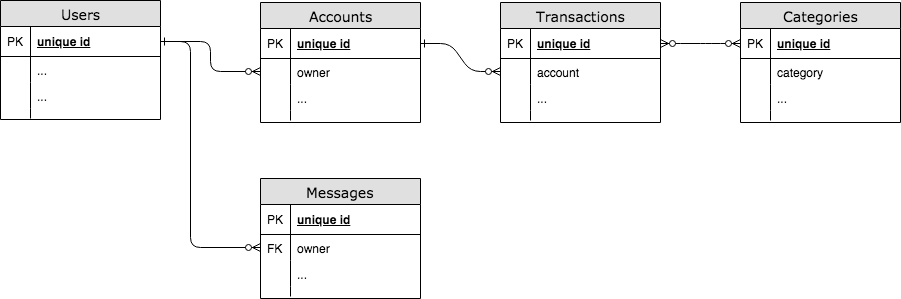

The diagram above was exported from draw.io. Its source (the exported page's mxGraphModel, read from the mxfile embedded in the PNG):
<mxGraphModel dx="786" dy="499" grid="1" gridSize="10" guides="1" tooltips="1" connect="1" arrows="1" fold="1" page="1" pageScale="1" pageWidth="1100" pageHeight="850" background="#ffffff" math="0" shadow="0">
  <root>
    <mxCell id="0" />
    <mxCell id="1" parent="0" />
    <mxCell id="2e49270ec7c68f3f-19" value="Accounts" style="swimlane;html=1;fontStyle=0;childLayout=stackLayout;horizontal=1;startSize=26;fillColor=#e0e0e0;horizontalStack=0;resizeParent=1;resizeLast=0;collapsible=1;marginBottom=0;swimlaneFillColor=#ffffff;align=center;rounded=0;shadow=0;comic=0;labelBackgroundColor=none;strokeColor=#000000;strokeWidth=1;fontFamily=Verdana;fontSize=14;fontColor=#000000;" parent="1" vertex="1">
      <mxGeometry x="290" y="360" width="160" height="120" as="geometry">
        <mxRectangle x="290" y="360" width="100" height="26" as="alternateBounds" />
      </mxGeometry>
    </mxCell>
    <mxCell id="2e49270ec7c68f3f-20" value="unique id" style="shape=partialRectangle;top=0;left=0;right=0;bottom=1;html=1;align=left;verticalAlign=middle;fillColor=none;spacingLeft=34;spacingRight=4;whiteSpace=wrap;overflow=hidden;rotatable=0;points=[[0,0.5],[1,0.5]];portConstraint=eastwest;dropTarget=0;fontStyle=5;" parent="2e49270ec7c68f3f-19" vertex="1">
      <mxGeometry y="26" width="160" height="30" as="geometry" />
    </mxCell>
    <mxCell id="2e49270ec7c68f3f-21" value="PK" style="shape=partialRectangle;top=0;left=0;bottom=0;html=1;fillColor=none;align=left;verticalAlign=middle;spacingLeft=4;spacingRight=4;whiteSpace=wrap;overflow=hidden;rotatable=0;points=[];portConstraint=eastwest;part=1;" parent="2e49270ec7c68f3f-20" vertex="1" connectable="0">
      <mxGeometry width="30" height="30" as="geometry" />
    </mxCell>
    <mxCell id="2e49270ec7c68f3f-22" value="owner" style="shape=partialRectangle;top=0;left=0;right=0;bottom=0;html=1;align=left;verticalAlign=top;fillColor=none;spacingLeft=34;spacingRight=4;whiteSpace=wrap;overflow=hidden;rotatable=0;points=[[0,0.5],[1,0.5]];portConstraint=eastwest;dropTarget=0;" parent="2e49270ec7c68f3f-19" vertex="1">
      <mxGeometry y="56" width="160" height="26" as="geometry" />
    </mxCell>
    <mxCell id="2e49270ec7c68f3f-23" value="" style="shape=partialRectangle;top=0;left=0;bottom=0;html=1;fillColor=none;align=left;verticalAlign=top;spacingLeft=4;spacingRight=4;whiteSpace=wrap;overflow=hidden;rotatable=0;points=[];portConstraint=eastwest;part=1;" parent="2e49270ec7c68f3f-22" vertex="1" connectable="0">
      <mxGeometry width="30" height="26" as="geometry" />
    </mxCell>
    <mxCell id="2e49270ec7c68f3f-24" value="..." style="shape=partialRectangle;top=0;left=0;right=0;bottom=0;html=1;align=left;verticalAlign=top;fillColor=none;spacingLeft=34;spacingRight=4;whiteSpace=wrap;overflow=hidden;rotatable=0;points=[[0,0.5],[1,0.5]];portConstraint=eastwest;dropTarget=0;" parent="2e49270ec7c68f3f-19" vertex="1">
      <mxGeometry y="82" width="160" height="26" as="geometry" />
    </mxCell>
    <mxCell id="2e49270ec7c68f3f-25" value="" style="shape=partialRectangle;top=0;left=0;bottom=0;html=1;fillColor=none;align=left;verticalAlign=top;spacingLeft=4;spacingRight=4;whiteSpace=wrap;overflow=hidden;rotatable=0;points=[];portConstraint=eastwest;part=1;" parent="2e49270ec7c68f3f-24" vertex="1" connectable="0">
      <mxGeometry width="30" height="26" as="geometry" />
    </mxCell>
    <mxCell id="2e49270ec7c68f3f-28" value="" style="shape=partialRectangle;top=0;left=0;right=0;bottom=0;html=1;align=left;verticalAlign=top;fillColor=none;spacingLeft=34;spacingRight=4;whiteSpace=wrap;overflow=hidden;rotatable=0;points=[[0,0.5],[1,0.5]];portConstraint=eastwest;dropTarget=0;" parent="2e49270ec7c68f3f-19" vertex="1">
      <mxGeometry y="108" width="160" height="10" as="geometry" />
    </mxCell>
    <mxCell id="2e49270ec7c68f3f-29" value="" style="shape=partialRectangle;top=0;left=0;bottom=0;html=1;fillColor=none;align=left;verticalAlign=top;spacingLeft=4;spacingRight=4;whiteSpace=wrap;overflow=hidden;rotatable=0;points=[];portConstraint=eastwest;part=1;" parent="2e49270ec7c68f3f-28" vertex="1" connectable="0">
      <mxGeometry width="30" height="10" as="geometry" />
    </mxCell>
    <mxCell id="2e49270ec7c68f3f-55" value="" style="edgeStyle=orthogonalEdgeStyle;html=1;endArrow=ERone;startArrow=ERzeroToMany;labelBackgroundColor=none;fontFamily=Verdana;fontSize=14;entryX=1;entryY=0.5;entryDx=0;entryDy=0;exitX=0;exitY=0.5;exitDx=0;exitDy=0;strokeColor=#000000;endFill=0;startFill=1;" parent="1" source="2e49270ec7c68f3f-22" target="2e49270ec7c68f3f-81" edge="1">
      <mxGeometry width="100" height="100" relative="1" as="geometry">
        <mxPoint x="270" y="270" as="sourcePoint" />
        <mxPoint x="290.2941176470588" y="238.52941176470586" as="targetPoint" />
        <Array as="points">
          <mxPoint x="240" y="429" />
          <mxPoint x="240" y="399" />
        </Array>
      </mxGeometry>
    </mxCell>
    <mxCell id="2e49270ec7c68f3f-60" value="" style="edgeStyle=entityRelationEdgeStyle;html=1;endArrow=ERzeroToMany;startArrow=ERone;labelBackgroundColor=none;fontFamily=Verdana;fontSize=14;entryX=0;entryY=0.5;entryDx=0;entryDy=0;exitX=1;exitY=0.5;exitDx=0;exitDy=0;startFill=0;endFill=1;" parent="1" source="2e49270ec7c68f3f-20" target="G6n_F6_dsTi2TGC3CMvE-13" edge="1">
      <mxGeometry width="100" height="100" relative="1" as="geometry">
        <mxPoint x="490" y="600" as="sourcePoint" />
        <mxPoint x="580" y="504" as="targetPoint" />
      </mxGeometry>
    </mxCell>
    <mxCell id="2e49270ec7c68f3f-80" value="Users" style="swimlane;html=1;fontStyle=0;childLayout=stackLayout;horizontal=1;startSize=26;fillColor=#e0e0e0;horizontalStack=0;resizeParent=1;resizeLast=0;collapsible=1;marginBottom=0;swimlaneFillColor=#ffffff;align=center;rounded=0;shadow=0;comic=0;labelBackgroundColor=none;strokeColor=#000000;strokeWidth=1;fontFamily=Verdana;fontSize=14;fontColor=#000000;" parent="1" vertex="1">
      <mxGeometry x="30" y="358" width="160" height="119" as="geometry" />
    </mxCell>
    <mxCell id="2e49270ec7c68f3f-81" value="unique id" style="shape=partialRectangle;top=0;left=0;right=0;bottom=1;html=1;align=left;verticalAlign=middle;fillColor=none;spacingLeft=34;spacingRight=4;whiteSpace=wrap;overflow=hidden;rotatable=0;points=[[0,0.5],[1,0.5]];portConstraint=eastwest;dropTarget=0;fontStyle=5;" parent="2e49270ec7c68f3f-80" vertex="1">
      <mxGeometry y="26" width="160" height="30" as="geometry" />
    </mxCell>
    <mxCell id="2e49270ec7c68f3f-82" value="PK" style="shape=partialRectangle;top=0;left=0;bottom=0;html=1;fillColor=none;align=left;verticalAlign=middle;spacingLeft=4;spacingRight=4;whiteSpace=wrap;overflow=hidden;rotatable=0;points=[];portConstraint=eastwest;part=1;" parent="2e49270ec7c68f3f-81" vertex="1" connectable="0">
      <mxGeometry width="30" height="30" as="geometry" />
    </mxCell>
    <mxCell id="2e49270ec7c68f3f-83" value="..." style="shape=partialRectangle;top=0;left=0;right=0;bottom=0;html=1;align=left;verticalAlign=top;fillColor=none;spacingLeft=34;spacingRight=4;whiteSpace=wrap;overflow=hidden;rotatable=0;points=[[0,0.5],[1,0.5]];portConstraint=eastwest;dropTarget=0;" parent="2e49270ec7c68f3f-80" vertex="1">
      <mxGeometry y="56" width="160" height="26" as="geometry" />
    </mxCell>
    <mxCell id="2e49270ec7c68f3f-84" value="" style="shape=partialRectangle;top=0;left=0;bottom=0;html=1;fillColor=none;align=left;verticalAlign=top;spacingLeft=4;spacingRight=4;whiteSpace=wrap;overflow=hidden;rotatable=0;points=[];portConstraint=eastwest;part=1;" parent="2e49270ec7c68f3f-83" vertex="1" connectable="0">
      <mxGeometry width="30" height="26" as="geometry" />
    </mxCell>
    <mxCell id="2e49270ec7c68f3f-85" value="..." style="shape=partialRectangle;top=0;left=0;right=0;bottom=0;html=1;align=left;verticalAlign=top;fillColor=none;spacingLeft=34;spacingRight=4;whiteSpace=wrap;overflow=hidden;rotatable=0;points=[[0,0.5],[1,0.5]];portConstraint=eastwest;dropTarget=0;" parent="2e49270ec7c68f3f-80" vertex="1">
      <mxGeometry y="82" width="160" height="26" as="geometry" />
    </mxCell>
    <mxCell id="2e49270ec7c68f3f-86" value="" style="shape=partialRectangle;top=0;left=0;bottom=0;html=1;fillColor=none;align=left;verticalAlign=top;spacingLeft=4;spacingRight=4;whiteSpace=wrap;overflow=hidden;rotatable=0;points=[];portConstraint=eastwest;part=1;" parent="2e49270ec7c68f3f-85" vertex="1" connectable="0">
      <mxGeometry width="30" height="26" as="geometry" />
    </mxCell>
    <mxCell id="2e49270ec7c68f3f-89" value="" style="shape=partialRectangle;top=0;left=0;right=0;bottom=0;html=1;align=left;verticalAlign=top;fillColor=none;spacingLeft=34;spacingRight=4;whiteSpace=wrap;overflow=hidden;rotatable=0;points=[[0,0.5],[1,0.5]];portConstraint=eastwest;dropTarget=0;" parent="2e49270ec7c68f3f-80" vertex="1">
      <mxGeometry y="108" width="160" height="10" as="geometry" />
    </mxCell>
    <mxCell id="2e49270ec7c68f3f-90" value="" style="shape=partialRectangle;top=0;left=0;bottom=0;html=1;fillColor=none;align=left;verticalAlign=top;spacingLeft=4;spacingRight=4;whiteSpace=wrap;overflow=hidden;rotatable=0;points=[];portConstraint=eastwest;part=1;" parent="2e49270ec7c68f3f-89" vertex="1" connectable="0">
      <mxGeometry width="30" height="10" as="geometry" />
    </mxCell>
    <mxCell id="2e49270ec7c68f3f-92" value="" style="edgeStyle=orthogonalEdgeStyle;html=1;endArrow=ERzeroToMany;endFill=1;labelBackgroundColor=none;fontFamily=Verdana;fontSize=14;exitX=1;exitY=0.5;exitDx=0;exitDy=0;entryX=0;entryY=0.5;entryDx=0;entryDy=0;" parent="1" source="2e49270ec7c68f3f-81" target="G6n_F6_dsTi2TGC3CMvE-4" edge="1">
      <mxGeometry width="100" height="100" relative="1" as="geometry">
        <mxPoint x="200.35294117647072" y="408.9411764705883" as="sourcePoint" />
        <mxPoint x="260" y="610" as="targetPoint" />
        <Array as="points">
          <mxPoint x="220" y="399" />
          <mxPoint x="220" y="605" />
        </Array>
      </mxGeometry>
    </mxCell>
    <mxCell id="G6n_F6_dsTi2TGC3CMvE-1" value="Messages" style="swimlane;html=1;fontStyle=0;childLayout=stackLayout;horizontal=1;startSize=26;fillColor=#e0e0e0;horizontalStack=0;resizeParent=1;resizeLast=0;collapsible=1;marginBottom=0;swimlaneFillColor=#ffffff;align=center;rounded=0;shadow=0;comic=0;labelBackgroundColor=none;strokeColor=#000000;strokeWidth=1;fontFamily=Verdana;fontSize=14;fontColor=#000000;" parent="1" vertex="1">
      <mxGeometry x="290" y="536" width="160" height="120" as="geometry" />
    </mxCell>
    <mxCell id="G6n_F6_dsTi2TGC3CMvE-2" value="unique id" style="shape=partialRectangle;top=0;left=0;right=0;bottom=1;html=1;align=left;verticalAlign=middle;fillColor=none;spacingLeft=34;spacingRight=4;whiteSpace=wrap;overflow=hidden;rotatable=0;points=[[0,0.5],[1,0.5]];portConstraint=eastwest;dropTarget=0;fontStyle=5;" parent="G6n_F6_dsTi2TGC3CMvE-1" vertex="1">
      <mxGeometry y="26" width="160" height="30" as="geometry" />
    </mxCell>
    <mxCell id="G6n_F6_dsTi2TGC3CMvE-3" value="PK" style="shape=partialRectangle;top=0;left=0;bottom=0;html=1;fillColor=none;align=left;verticalAlign=middle;spacingLeft=4;spacingRight=4;whiteSpace=wrap;overflow=hidden;rotatable=0;points=[];portConstraint=eastwest;part=1;" parent="G6n_F6_dsTi2TGC3CMvE-2" vertex="1" connectable="0">
      <mxGeometry width="30" height="30" as="geometry" />
    </mxCell>
    <mxCell id="G6n_F6_dsTi2TGC3CMvE-4" value="owner" style="shape=partialRectangle;top=0;left=0;right=0;bottom=0;html=1;align=left;verticalAlign=top;fillColor=none;spacingLeft=34;spacingRight=4;whiteSpace=wrap;overflow=hidden;rotatable=0;points=[[0,0.5],[1,0.5]];portConstraint=eastwest;dropTarget=0;" parent="G6n_F6_dsTi2TGC3CMvE-1" vertex="1">
      <mxGeometry y="56" width="160" height="26" as="geometry" />
    </mxCell>
    <mxCell id="G6n_F6_dsTi2TGC3CMvE-5" value="FK" style="shape=partialRectangle;top=0;left=0;bottom=0;html=1;fillColor=none;align=left;verticalAlign=top;spacingLeft=4;spacingRight=4;whiteSpace=wrap;overflow=hidden;rotatable=0;points=[];portConstraint=eastwest;part=1;" parent="G6n_F6_dsTi2TGC3CMvE-4" vertex="1" connectable="0">
      <mxGeometry width="30" height="26" as="geometry" />
    </mxCell>
    <mxCell id="G6n_F6_dsTi2TGC3CMvE-6" value="..." style="shape=partialRectangle;top=0;left=0;right=0;bottom=0;html=1;align=left;verticalAlign=top;fillColor=none;spacingLeft=34;spacingRight=4;whiteSpace=wrap;overflow=hidden;rotatable=0;points=[[0,0.5],[1,0.5]];portConstraint=eastwest;dropTarget=0;" parent="G6n_F6_dsTi2TGC3CMvE-1" vertex="1">
      <mxGeometry y="82" width="160" height="26" as="geometry" />
    </mxCell>
    <mxCell id="G6n_F6_dsTi2TGC3CMvE-7" value="" style="shape=partialRectangle;top=0;left=0;bottom=0;html=1;fillColor=none;align=left;verticalAlign=top;spacingLeft=4;spacingRight=4;whiteSpace=wrap;overflow=hidden;rotatable=0;points=[];portConstraint=eastwest;part=1;" parent="G6n_F6_dsTi2TGC3CMvE-6" vertex="1" connectable="0">
      <mxGeometry width="30" height="26" as="geometry" />
    </mxCell>
    <mxCell id="G6n_F6_dsTi2TGC3CMvE-8" value="" style="shape=partialRectangle;top=0;left=0;right=0;bottom=0;html=1;align=left;verticalAlign=top;fillColor=none;spacingLeft=34;spacingRight=4;whiteSpace=wrap;overflow=hidden;rotatable=0;points=[[0,0.5],[1,0.5]];portConstraint=eastwest;dropTarget=0;" parent="G6n_F6_dsTi2TGC3CMvE-1" vertex="1">
      <mxGeometry y="108" width="160" height="10" as="geometry" />
    </mxCell>
    <mxCell id="G6n_F6_dsTi2TGC3CMvE-9" value="" style="shape=partialRectangle;top=0;left=0;bottom=0;html=1;fillColor=none;align=left;verticalAlign=top;spacingLeft=4;spacingRight=4;whiteSpace=wrap;overflow=hidden;rotatable=0;points=[];portConstraint=eastwest;part=1;" parent="G6n_F6_dsTi2TGC3CMvE-8" vertex="1" connectable="0">
      <mxGeometry width="30" height="10" as="geometry" />
    </mxCell>
    <mxCell id="G6n_F6_dsTi2TGC3CMvE-10" value="Transactions" style="swimlane;html=1;fontStyle=0;childLayout=stackLayout;horizontal=1;startSize=26;fillColor=#e0e0e0;horizontalStack=0;resizeParent=1;resizeLast=0;collapsible=1;marginBottom=0;swimlaneFillColor=#ffffff;align=center;rounded=0;shadow=0;comic=0;labelBackgroundColor=none;strokeColor=#000000;strokeWidth=1;fontFamily=Verdana;fontSize=14;fontColor=#000000;" parent="1" vertex="1">
      <mxGeometry x="530" y="360" width="160" height="120" as="geometry">
        <mxRectangle x="290" y="360" width="100" height="26" as="alternateBounds" />
      </mxGeometry>
    </mxCell>
    <mxCell id="G6n_F6_dsTi2TGC3CMvE-11" value="unique id" style="shape=partialRectangle;top=0;left=0;right=0;bottom=1;html=1;align=left;verticalAlign=middle;fillColor=none;spacingLeft=34;spacingRight=4;whiteSpace=wrap;overflow=hidden;rotatable=0;points=[[0,0.5],[1,0.5]];portConstraint=eastwest;dropTarget=0;fontStyle=5;" parent="G6n_F6_dsTi2TGC3CMvE-10" vertex="1">
      <mxGeometry y="26" width="160" height="30" as="geometry" />
    </mxCell>
    <mxCell id="G6n_F6_dsTi2TGC3CMvE-12" value="PK" style="shape=partialRectangle;top=0;left=0;bottom=0;html=1;fillColor=none;align=left;verticalAlign=middle;spacingLeft=4;spacingRight=4;whiteSpace=wrap;overflow=hidden;rotatable=0;points=[];portConstraint=eastwest;part=1;" parent="G6n_F6_dsTi2TGC3CMvE-11" vertex="1" connectable="0">
      <mxGeometry width="30" height="30" as="geometry" />
    </mxCell>
    <mxCell id="G6n_F6_dsTi2TGC3CMvE-13" value="account" style="shape=partialRectangle;top=0;left=0;right=0;bottom=0;html=1;align=left;verticalAlign=top;fillColor=none;spacingLeft=34;spacingRight=4;whiteSpace=wrap;overflow=hidden;rotatable=0;points=[[0,0.5],[1,0.5]];portConstraint=eastwest;dropTarget=0;" parent="G6n_F6_dsTi2TGC3CMvE-10" vertex="1">
      <mxGeometry y="56" width="160" height="26" as="geometry" />
    </mxCell>
    <mxCell id="G6n_F6_dsTi2TGC3CMvE-14" value="" style="shape=partialRectangle;top=0;left=0;bottom=0;html=1;fillColor=none;align=left;verticalAlign=top;spacingLeft=4;spacingRight=4;whiteSpace=wrap;overflow=hidden;rotatable=0;points=[];portConstraint=eastwest;part=1;" parent="G6n_F6_dsTi2TGC3CMvE-13" vertex="1" connectable="0">
      <mxGeometry width="30" height="26" as="geometry" />
    </mxCell>
    <mxCell id="G6n_F6_dsTi2TGC3CMvE-15" value="..." style="shape=partialRectangle;top=0;left=0;right=0;bottom=0;html=1;align=left;verticalAlign=top;fillColor=none;spacingLeft=34;spacingRight=4;whiteSpace=wrap;overflow=hidden;rotatable=0;points=[[0,0.5],[1,0.5]];portConstraint=eastwest;dropTarget=0;" parent="G6n_F6_dsTi2TGC3CMvE-10" vertex="1">
      <mxGeometry y="82" width="160" height="26" as="geometry" />
    </mxCell>
    <mxCell id="G6n_F6_dsTi2TGC3CMvE-16" value="" style="shape=partialRectangle;top=0;left=0;bottom=0;html=1;fillColor=none;align=left;verticalAlign=top;spacingLeft=4;spacingRight=4;whiteSpace=wrap;overflow=hidden;rotatable=0;points=[];portConstraint=eastwest;part=1;" parent="G6n_F6_dsTi2TGC3CMvE-15" vertex="1" connectable="0">
      <mxGeometry width="30" height="26" as="geometry" />
    </mxCell>
    <mxCell id="G6n_F6_dsTi2TGC3CMvE-17" value="" style="shape=partialRectangle;top=0;left=0;right=0;bottom=0;html=1;align=left;verticalAlign=top;fillColor=none;spacingLeft=34;spacingRight=4;whiteSpace=wrap;overflow=hidden;rotatable=0;points=[[0,0.5],[1,0.5]];portConstraint=eastwest;dropTarget=0;" parent="G6n_F6_dsTi2TGC3CMvE-10" vertex="1">
      <mxGeometry y="108" width="160" height="10" as="geometry" />
    </mxCell>
    <mxCell id="G6n_F6_dsTi2TGC3CMvE-18" value="" style="shape=partialRectangle;top=0;left=0;bottom=0;html=1;fillColor=none;align=left;verticalAlign=top;spacingLeft=4;spacingRight=4;whiteSpace=wrap;overflow=hidden;rotatable=0;points=[];portConstraint=eastwest;part=1;" parent="G6n_F6_dsTi2TGC3CMvE-17" vertex="1" connectable="0">
      <mxGeometry width="30" height="10" as="geometry" />
    </mxCell>
    <mxCell id="G6n_F6_dsTi2TGC3CMvE-19" value="Categories" style="swimlane;html=1;fontStyle=0;childLayout=stackLayout;horizontal=1;startSize=26;fillColor=#e0e0e0;horizontalStack=0;resizeParent=1;resizeLast=0;collapsible=1;marginBottom=0;swimlaneFillColor=#ffffff;align=center;rounded=0;shadow=0;comic=0;labelBackgroundColor=none;strokeColor=#000000;strokeWidth=1;fontFamily=Verdana;fontSize=14;fontColor=#000000;" parent="1" vertex="1">
      <mxGeometry x="770" y="360" width="160" height="120" as="geometry">
        <mxRectangle x="290" y="360" width="100" height="26" as="alternateBounds" />
      </mxGeometry>
    </mxCell>
    <mxCell id="G6n_F6_dsTi2TGC3CMvE-20" value="unique id" style="shape=partialRectangle;top=0;left=0;right=0;bottom=1;html=1;align=left;verticalAlign=middle;fillColor=none;spacingLeft=34;spacingRight=4;whiteSpace=wrap;overflow=hidden;rotatable=0;points=[[0,0.5],[1,0.5]];portConstraint=eastwest;dropTarget=0;fontStyle=5;" parent="G6n_F6_dsTi2TGC3CMvE-19" vertex="1">
      <mxGeometry y="26" width="160" height="30" as="geometry" />
    </mxCell>
    <mxCell id="G6n_F6_dsTi2TGC3CMvE-21" value="PK" style="shape=partialRectangle;top=0;left=0;bottom=0;html=1;fillColor=none;align=left;verticalAlign=middle;spacingLeft=4;spacingRight=4;whiteSpace=wrap;overflow=hidden;rotatable=0;points=[];portConstraint=eastwest;part=1;" parent="G6n_F6_dsTi2TGC3CMvE-20" vertex="1" connectable="0">
      <mxGeometry width="30" height="30" as="geometry" />
    </mxCell>
    <mxCell id="G6n_F6_dsTi2TGC3CMvE-22" value="category" style="shape=partialRectangle;top=0;left=0;right=0;bottom=0;html=1;align=left;verticalAlign=top;fillColor=none;spacingLeft=34;spacingRight=4;whiteSpace=wrap;overflow=hidden;rotatable=0;points=[[0,0.5],[1,0.5]];portConstraint=eastwest;dropTarget=0;" parent="G6n_F6_dsTi2TGC3CMvE-19" vertex="1">
      <mxGeometry y="56" width="160" height="26" as="geometry" />
    </mxCell>
    <mxCell id="G6n_F6_dsTi2TGC3CMvE-23" value="" style="shape=partialRectangle;top=0;left=0;bottom=0;html=1;fillColor=none;align=left;verticalAlign=top;spacingLeft=4;spacingRight=4;whiteSpace=wrap;overflow=hidden;rotatable=0;points=[];portConstraint=eastwest;part=1;" parent="G6n_F6_dsTi2TGC3CMvE-22" vertex="1" connectable="0">
      <mxGeometry width="30" height="26" as="geometry" />
    </mxCell>
    <mxCell id="G6n_F6_dsTi2TGC3CMvE-24" value="..." style="shape=partialRectangle;top=0;left=0;right=0;bottom=0;html=1;align=left;verticalAlign=top;fillColor=none;spacingLeft=34;spacingRight=4;whiteSpace=wrap;overflow=hidden;rotatable=0;points=[[0,0.5],[1,0.5]];portConstraint=eastwest;dropTarget=0;" parent="G6n_F6_dsTi2TGC3CMvE-19" vertex="1">
      <mxGeometry y="82" width="160" height="26" as="geometry" />
    </mxCell>
    <mxCell id="G6n_F6_dsTi2TGC3CMvE-25" value="" style="shape=partialRectangle;top=0;left=0;bottom=0;html=1;fillColor=none;align=left;verticalAlign=top;spacingLeft=4;spacingRight=4;whiteSpace=wrap;overflow=hidden;rotatable=0;points=[];portConstraint=eastwest;part=1;" parent="G6n_F6_dsTi2TGC3CMvE-24" vertex="1" connectable="0">
      <mxGeometry width="30" height="26" as="geometry" />
    </mxCell>
    <mxCell id="G6n_F6_dsTi2TGC3CMvE-26" value="" style="shape=partialRectangle;top=0;left=0;right=0;bottom=0;html=1;align=left;verticalAlign=top;fillColor=none;spacingLeft=34;spacingRight=4;whiteSpace=wrap;overflow=hidden;rotatable=0;points=[[0,0.5],[1,0.5]];portConstraint=eastwest;dropTarget=0;" parent="G6n_F6_dsTi2TGC3CMvE-19" vertex="1">
      <mxGeometry y="108" width="160" height="10" as="geometry" />
    </mxCell>
    <mxCell id="G6n_F6_dsTi2TGC3CMvE-27" value="" style="shape=partialRectangle;top=0;left=0;bottom=0;html=1;fillColor=none;align=left;verticalAlign=top;spacingLeft=4;spacingRight=4;whiteSpace=wrap;overflow=hidden;rotatable=0;points=[];portConstraint=eastwest;part=1;" parent="G6n_F6_dsTi2TGC3CMvE-26" vertex="1" connectable="0">
      <mxGeometry width="30" height="10" as="geometry" />
    </mxCell>
    <mxCell id="G6n_F6_dsTi2TGC3CMvE-28" value="" style="edgeStyle=entityRelationEdgeStyle;html=1;endArrow=ERzeroToMany;startArrow=ERzeroToMany;labelBackgroundColor=none;fontFamily=Verdana;fontSize=14;entryX=0;entryY=0.5;entryDx=0;entryDy=0;exitX=1;exitY=0.5;exitDx=0;exitDy=0;startFill=1;endFill=1;" parent="1" source="G6n_F6_dsTi2TGC3CMvE-11" target="G6n_F6_dsTi2TGC3CMvE-20" edge="1">
      <mxGeometry width="100" height="100" relative="1" as="geometry">
        <mxPoint x="690" y="424" as="sourcePoint" />
        <mxPoint x="770" y="424" as="targetPoint" />
      </mxGeometry>
    </mxCell>
  </root>
</mxGraphModel>